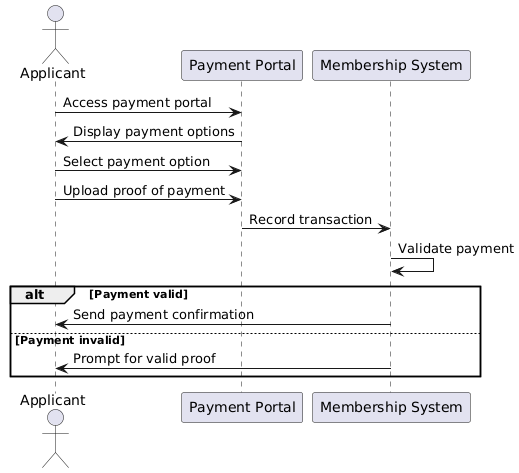

The diagram above was rendered by PlantUML. Its source (embedded in the PNG):
@startuml
actor Applicant
participant "Payment Portal" as Portal
participant "Membership System" as System

Applicant -> Portal: Access payment portal
Portal -> Applicant: Display payment options
Applicant -> Portal: Select payment option
Applicant -> Portal: Upload proof of payment
Portal -> System: Record transaction
System -> System: Validate payment
alt Payment valid
    System -> Applicant: Send payment confirmation
else Payment invalid
    System -> Applicant: Prompt for valid proof
end
@enduml